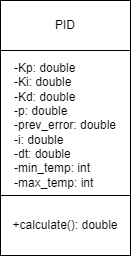

The diagram above was exported from draw.io. Its source (the exported page's mxGraphModel, read from the mxfile embedded in the PNG):
<mxGraphModel dx="1209" dy="741" grid="1" gridSize="10" guides="1" tooltips="1" connect="1" arrows="1" fold="1" page="1" pageScale="1" pageWidth="827" pageHeight="1169" math="0" shadow="0">
  <root>
    <mxCell id="0" />
    <mxCell id="1" parent="0" />
    <mxCell id="JCa8Pm0H0Icx6c_-pbuq-3" value="PID" style="rounded=0;whiteSpace=wrap;html=1;" vertex="1" parent="1">
      <mxGeometry x="280" y="330" width="130" height="50" as="geometry" />
    </mxCell>
    <mxCell id="JCa8Pm0H0Icx6c_-pbuq-4" value="&lt;div style=&quot;text-align: left;&quot;&gt;&lt;span style=&quot;background-color: initial;&quot;&gt;-Kp: double&lt;/span&gt;&lt;/div&gt;&lt;div style=&quot;text-align: left;&quot;&gt;&lt;span style=&quot;background-color: initial;&quot;&gt;-Ki: double&lt;/span&gt;&lt;/div&gt;&lt;div style=&quot;text-align: left;&quot;&gt;&lt;span style=&quot;background-color: initial;&quot;&gt;-Kd: double&lt;/span&gt;&lt;/div&gt;&lt;div style=&quot;text-align: left;&quot;&gt;&lt;span style=&quot;background-color: initial;&quot;&gt;-p: double&lt;/span&gt;&lt;/div&gt;&lt;div style=&quot;text-align: left;&quot;&gt;&lt;span style=&quot;background-color: initial;&quot;&gt;-prev_error: double&lt;/span&gt;&lt;/div&gt;&lt;div style=&quot;text-align: left;&quot;&gt;&lt;span style=&quot;background-color: initial;&quot;&gt;-i: double&lt;/span&gt;&lt;/div&gt;&lt;div style=&quot;text-align: left;&quot;&gt;&lt;span style=&quot;background-color: initial;&quot;&gt;-dt: double&lt;/span&gt;&lt;/div&gt;&lt;div style=&quot;text-align: left;&quot;&gt;&lt;span style=&quot;background-color: initial;&quot;&gt;-min_temp: int&lt;/span&gt;&lt;/div&gt;&lt;div style=&quot;text-align: left;&quot;&gt;&lt;span style=&quot;background-color: initial;&quot;&gt;-max_temp: int&lt;/span&gt;&lt;/div&gt;" style="rounded=0;whiteSpace=wrap;html=1;" vertex="1" parent="1">
      <mxGeometry x="280" y="380" width="130" height="150" as="geometry" />
    </mxCell>
    <mxCell id="JCa8Pm0H0Icx6c_-pbuq-6" value="+calculate(): double" style="rounded=0;whiteSpace=wrap;html=1;" vertex="1" parent="1">
      <mxGeometry x="280" y="525" width="130" height="60" as="geometry" />
    </mxCell>
  </root>
</mxGraphModel>